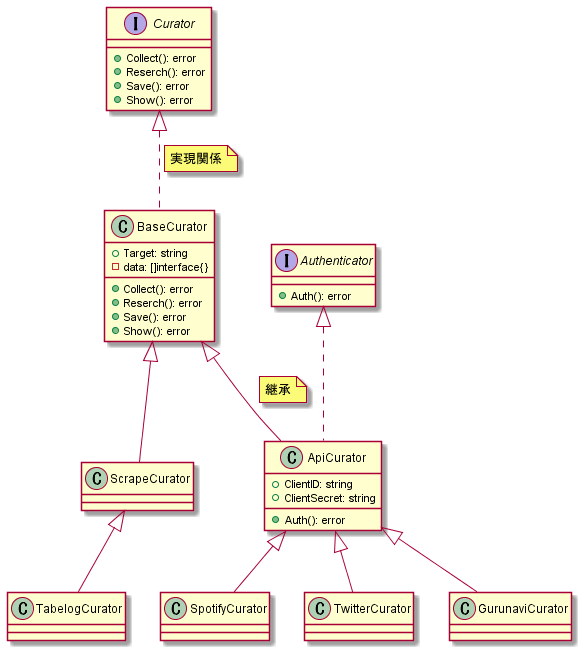

The diagram above was rendered by PlantUML. Its source (embedded in the PNG):
@startuml

interface Curator {
	+ Collect(): error
	+ Reserch(): error
	+ Save(): error
	+ Show(): error
}

class BaseCurator {
    + Target: string
    - data: []interface{}
	+ Collect(): error
	+ Reserch(): error
	+ Save(): error
	+ Show(): error
}

interface Authenticator{
	+ Auth(): error
}

class ApiCurator {
	+ ClientID: string
	+ ClientSecret: string
	+ Auth(): error
}

class GurunaviCurator {
}

class SpotifyCurator {
}

class TwitterCurator {
}

class ScrapeCurator {
}

class TabelogCurator {
}



Curator <|.. BaseCurator
note on link
実現関係
end note

BaseCurator <|-- ApiCurator
note on link
継承
end note

BaseCurator <|-- ScrapeCurator
ScrapeCurator <|-- TabelogCurator


Authenticator <|.. ApiCurator

ApiCurator <|-- GurunaviCurator
ApiCurator <|-- SpotifyCurator
ApiCurator <|-- TwitterCurator



@enduml